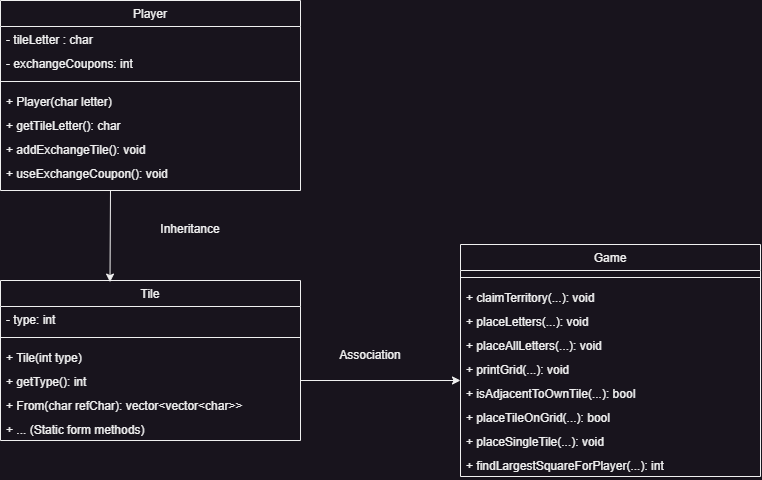

The diagram above was exported from draw.io. Its source (the exported page's mxGraphModel, read from the mxfile embedded in the PNG):
<mxGraphModel dx="1582" dy="1838" grid="1" gridSize="10" guides="1" tooltips="1" connect="1" arrows="1" fold="1" page="1" pageScale="1" pageWidth="827" pageHeight="1169" math="0" shadow="0">
  <root>
    <mxCell id="0" />
    <mxCell id="1" parent="0" />
    <mxCell id="BUr65zxLOacpwg5v6aFK-10" value="Player" style="swimlane;fontStyle=0;align=center;verticalAlign=top;childLayout=stackLayout;horizontal=1;startSize=26;horizontalStack=0;resizeParent=1;resizeLast=0;collapsible=1;marginBottom=0;rounded=0;shadow=0;strokeWidth=1;" parent="1" vertex="1">
      <mxGeometry x="30" y="20" width="300" height="190" as="geometry">
        <mxRectangle x="550" y="140" width="160" height="26" as="alternateBounds" />
      </mxGeometry>
    </mxCell>
    <mxCell id="BUr65zxLOacpwg5v6aFK-31" value="- tileLetter : char" style="text;align=left;verticalAlign=top;spacingLeft=4;spacingRight=4;overflow=hidden;rotatable=0;points=[[0,0.5],[1,0.5]];portConstraint=eastwest;" parent="BUr65zxLOacpwg5v6aFK-10" vertex="1">
      <mxGeometry y="26" width="300" height="24" as="geometry" />
    </mxCell>
    <mxCell id="BUr65zxLOacpwg5v6aFK-32" value="- exchangeCoupons: int" style="text;align=left;verticalAlign=top;spacingLeft=4;spacingRight=4;overflow=hidden;rotatable=0;points=[[0,0.5],[1,0.5]];portConstraint=eastwest;" parent="BUr65zxLOacpwg5v6aFK-10" vertex="1">
      <mxGeometry y="50" width="300" height="24" as="geometry" />
    </mxCell>
    <mxCell id="BUr65zxLOacpwg5v6aFK-11" value="" style="line;html=1;strokeWidth=1;align=left;verticalAlign=middle;spacingTop=-1;spacingLeft=3;spacingRight=3;rotatable=0;labelPosition=right;points=[];portConstraint=eastwest;" parent="BUr65zxLOacpwg5v6aFK-10" vertex="1">
      <mxGeometry y="74" width="300" height="14" as="geometry" />
    </mxCell>
    <mxCell id="BUr65zxLOacpwg5v6aFK-12" value="+ Player(char letter)" style="text;align=left;verticalAlign=top;spacingLeft=4;spacingRight=4;overflow=hidden;rotatable=0;points=[[0,0.5],[1,0.5]];portConstraint=eastwest;" parent="BUr65zxLOacpwg5v6aFK-10" vertex="1">
      <mxGeometry y="88" width="300" height="24" as="geometry" />
    </mxCell>
    <mxCell id="BUr65zxLOacpwg5v6aFK-33" value="+ getTileLetter(): char" style="text;align=left;verticalAlign=top;spacingLeft=4;spacingRight=4;overflow=hidden;rotatable=0;points=[[0,0.5],[1,0.5]];portConstraint=eastwest;" parent="BUr65zxLOacpwg5v6aFK-10" vertex="1">
      <mxGeometry y="112" width="300" height="24" as="geometry" />
    </mxCell>
    <mxCell id="BUr65zxLOacpwg5v6aFK-34" value="+ addExchangeTile(): void" style="text;align=left;verticalAlign=top;spacingLeft=4;spacingRight=4;overflow=hidden;rotatable=0;points=[[0,0.5],[1,0.5]];portConstraint=eastwest;" parent="BUr65zxLOacpwg5v6aFK-10" vertex="1">
      <mxGeometry y="136" width="300" height="24" as="geometry" />
    </mxCell>
    <mxCell id="BUr65zxLOacpwg5v6aFK-35" value="+ useExchangeCoupon(): void" style="text;align=left;verticalAlign=top;spacingLeft=4;spacingRight=4;overflow=hidden;rotatable=0;points=[[0,0.5],[1,0.5]];portConstraint=eastwest;" parent="BUr65zxLOacpwg5v6aFK-10" vertex="1">
      <mxGeometry y="160" width="300" height="24" as="geometry" />
    </mxCell>
    <mxCell id="BUr65zxLOacpwg5v6aFK-38" value="Tile" style="swimlane;fontStyle=0;align=center;verticalAlign=top;childLayout=stackLayout;horizontal=1;startSize=26;horizontalStack=0;resizeParent=1;resizeLast=0;collapsible=1;marginBottom=0;rounded=0;shadow=0;strokeWidth=1;" parent="1" vertex="1">
      <mxGeometry x="30" y="300" width="300" height="160" as="geometry">
        <mxRectangle x="550" y="140" width="160" height="26" as="alternateBounds" />
      </mxGeometry>
    </mxCell>
    <mxCell id="BUr65zxLOacpwg5v6aFK-39" value="- type: int" style="text;align=left;verticalAlign=top;spacingLeft=4;spacingRight=4;overflow=hidden;rotatable=0;points=[[0,0.5],[1,0.5]];portConstraint=eastwest;" parent="BUr65zxLOacpwg5v6aFK-38" vertex="1">
      <mxGeometry y="26" width="300" height="24" as="geometry" />
    </mxCell>
    <mxCell id="BUr65zxLOacpwg5v6aFK-41" value="" style="line;html=1;strokeWidth=1;align=left;verticalAlign=middle;spacingTop=-1;spacingLeft=3;spacingRight=3;rotatable=0;labelPosition=right;points=[];portConstraint=eastwest;" parent="BUr65zxLOacpwg5v6aFK-38" vertex="1">
      <mxGeometry y="50" width="300" height="14" as="geometry" />
    </mxCell>
    <mxCell id="BUr65zxLOacpwg5v6aFK-42" value="+ Tile(int type)" style="text;align=left;verticalAlign=top;spacingLeft=4;spacingRight=4;overflow=hidden;rotatable=0;points=[[0,0.5],[1,0.5]];portConstraint=eastwest;" parent="BUr65zxLOacpwg5v6aFK-38" vertex="1">
      <mxGeometry y="64" width="300" height="24" as="geometry" />
    </mxCell>
    <mxCell id="BUr65zxLOacpwg5v6aFK-43" value="+ getType(): int" style="text;align=left;verticalAlign=top;spacingLeft=4;spacingRight=4;overflow=hidden;rotatable=0;points=[[0,0.5],[1,0.5]];portConstraint=eastwest;" parent="BUr65zxLOacpwg5v6aFK-38" vertex="1">
      <mxGeometry y="88" width="300" height="24" as="geometry" />
    </mxCell>
    <mxCell id="c_pXEz63mYlFZH29A6rN-2" value="+ From(char refChar): vector&lt;vector&lt;char&gt;&gt;" style="text;align=left;verticalAlign=top;spacingLeft=4;spacingRight=4;overflow=hidden;rotatable=0;points=[[0,0.5],[1,0.5]];portConstraint=eastwest;" vertex="1" parent="BUr65zxLOacpwg5v6aFK-38">
      <mxGeometry y="112" width="300" height="24" as="geometry" />
    </mxCell>
    <mxCell id="c_pXEz63mYlFZH29A6rN-1" value="+ ... (Static form methods)" style="text;align=left;verticalAlign=top;spacingLeft=4;spacingRight=4;overflow=hidden;rotatable=0;points=[[0,0.5],[1,0.5]];portConstraint=eastwest;" vertex="1" parent="BUr65zxLOacpwg5v6aFK-38">
      <mxGeometry y="136" width="300" height="24" as="geometry" />
    </mxCell>
    <mxCell id="BUr65zxLOacpwg5v6aFK-47" value="Game" style="swimlane;fontStyle=0;align=center;verticalAlign=top;childLayout=stackLayout;horizontal=1;startSize=26;horizontalStack=0;resizeParent=1;resizeLast=0;collapsible=1;marginBottom=0;rounded=0;shadow=0;strokeWidth=1;" parent="1" vertex="1">
      <mxGeometry x="490" y="264" width="300" height="232" as="geometry">
        <mxRectangle x="550" y="140" width="160" height="26" as="alternateBounds" />
      </mxGeometry>
    </mxCell>
    <mxCell id="BUr65zxLOacpwg5v6aFK-49" value="" style="line;html=1;strokeWidth=1;align=left;verticalAlign=middle;spacingTop=-1;spacingLeft=3;spacingRight=3;rotatable=0;labelPosition=right;points=[];portConstraint=eastwest;" parent="BUr65zxLOacpwg5v6aFK-47" vertex="1">
      <mxGeometry y="26" width="300" height="14" as="geometry" />
    </mxCell>
    <mxCell id="BUr65zxLOacpwg5v6aFK-50" value="+ claimTerritory(...): void" style="text;align=left;verticalAlign=top;spacingLeft=4;spacingRight=4;overflow=hidden;rotatable=0;points=[[0,0.5],[1,0.5]];portConstraint=eastwest;" parent="BUr65zxLOacpwg5v6aFK-47" vertex="1">
      <mxGeometry y="40" width="300" height="24" as="geometry" />
    </mxCell>
    <mxCell id="BUr65zxLOacpwg5v6aFK-51" value="+ placeLetters(...): void" style="text;align=left;verticalAlign=top;spacingLeft=4;spacingRight=4;overflow=hidden;rotatable=0;points=[[0,0.5],[1,0.5]];portConstraint=eastwest;" parent="BUr65zxLOacpwg5v6aFK-47" vertex="1">
      <mxGeometry y="64" width="300" height="24" as="geometry" />
    </mxCell>
    <mxCell id="BUr65zxLOacpwg5v6aFK-52" value="+ placeAllLetters(...): void" style="text;align=left;verticalAlign=top;spacingLeft=4;spacingRight=4;overflow=hidden;rotatable=0;points=[[0,0.5],[1,0.5]];portConstraint=eastwest;" parent="BUr65zxLOacpwg5v6aFK-47" vertex="1">
      <mxGeometry y="88" width="300" height="24" as="geometry" />
    </mxCell>
    <mxCell id="BUr65zxLOacpwg5v6aFK-53" value="+ printGrid(...): void" style="text;align=left;verticalAlign=top;spacingLeft=4;spacingRight=4;overflow=hidden;rotatable=0;points=[[0,0.5],[1,0.5]];portConstraint=eastwest;" parent="BUr65zxLOacpwg5v6aFK-47" vertex="1">
      <mxGeometry y="112" width="300" height="24" as="geometry" />
    </mxCell>
    <mxCell id="BUr65zxLOacpwg5v6aFK-54" value="+ isAdjacentToOwnTile(...): bool" style="text;align=left;verticalAlign=top;spacingLeft=4;spacingRight=4;overflow=hidden;rotatable=0;points=[[0,0.5],[1,0.5]];portConstraint=eastwest;" parent="BUr65zxLOacpwg5v6aFK-47" vertex="1">
      <mxGeometry y="136" width="300" height="24" as="geometry" />
    </mxCell>
    <mxCell id="c_pXEz63mYlFZH29A6rN-6" value="+ placeTileOnGrid(...): bool" style="text;align=left;verticalAlign=top;spacingLeft=4;spacingRight=4;overflow=hidden;rotatable=0;points=[[0,0.5],[1,0.5]];portConstraint=eastwest;" vertex="1" parent="BUr65zxLOacpwg5v6aFK-47">
      <mxGeometry y="160" width="300" height="24" as="geometry" />
    </mxCell>
    <mxCell id="c_pXEz63mYlFZH29A6rN-8" value="+ placeSingleTile(...): void" style="text;align=left;verticalAlign=top;spacingLeft=4;spacingRight=4;overflow=hidden;rotatable=0;points=[[0,0.5],[1,0.5]];portConstraint=eastwest;" vertex="1" parent="BUr65zxLOacpwg5v6aFK-47">
      <mxGeometry y="184" width="300" height="24" as="geometry" />
    </mxCell>
    <mxCell id="c_pXEz63mYlFZH29A6rN-7" value="+ findLargestSquareForPlayer(...): int" style="text;align=left;verticalAlign=top;spacingLeft=4;spacingRight=4;overflow=hidden;rotatable=0;points=[[0,0.5],[1,0.5]];portConstraint=eastwest;" vertex="1" parent="BUr65zxLOacpwg5v6aFK-47">
      <mxGeometry y="208" width="300" height="24" as="geometry" />
    </mxCell>
    <mxCell id="c_pXEz63mYlFZH29A6rN-9" value="" style="endArrow=classic;html=1;rounded=0;entryX=0.365;entryY=0.01;entryDx=0;entryDy=0;entryPerimeter=0;" edge="1" parent="1" target="BUr65zxLOacpwg5v6aFK-38">
      <mxGeometry width="50" height="50" relative="1" as="geometry">
        <mxPoint x="140" y="210" as="sourcePoint" />
        <mxPoint x="370" y="300" as="targetPoint" />
      </mxGeometry>
    </mxCell>
    <mxCell id="c_pXEz63mYlFZH29A6rN-10" value="" style="endArrow=classic;html=1;rounded=0;exitX=1;exitY=0.5;exitDx=0;exitDy=0;" edge="1" parent="1" source="BUr65zxLOacpwg5v6aFK-43">
      <mxGeometry width="50" height="50" relative="1" as="geometry">
        <mxPoint x="300" y="400" as="sourcePoint" />
        <mxPoint x="490" y="400" as="targetPoint" />
      </mxGeometry>
    </mxCell>
    <mxCell id="c_pXEz63mYlFZH29A6rN-11" value="Inheritance" style="text;html=1;strokeColor=none;fillColor=none;align=center;verticalAlign=middle;whiteSpace=wrap;rounded=0;" vertex="1" parent="1">
      <mxGeometry x="190" y="234" width="60" height="30" as="geometry" />
    </mxCell>
    <mxCell id="c_pXEz63mYlFZH29A6rN-12" value="Association" style="text;html=1;strokeColor=none;fillColor=none;align=center;verticalAlign=middle;whiteSpace=wrap;rounded=0;" vertex="1" parent="1">
      <mxGeometry x="370" y="360" width="60" height="30" as="geometry" />
    </mxCell>
  </root>
</mxGraphModel>